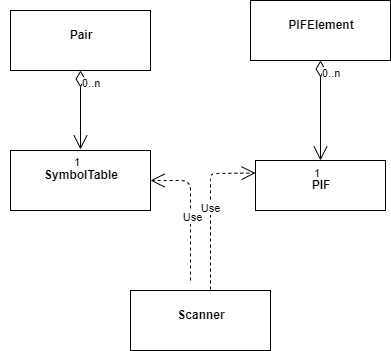

The diagram above was exported from draw.io. Its source (the exported page's mxGraphModel, read from the mxfile embedded in the PNG):
<mxGraphModel dx="1038" dy="491" grid="1" gridSize="10" guides="1" tooltips="1" connect="1" arrows="1" fold="1" page="1" pageScale="1" pageWidth="850" pageHeight="1100" math="0" shadow="0">
  <root>
    <mxCell id="0" />
    <mxCell id="1" parent="0" />
    <mxCell id="aoIHDwiVInfUArs13mVP-1" value="&lt;p style=&quot;margin: 0px ; margin-top: 4px ; text-align: center&quot;&gt;&lt;br&gt;&lt;b&gt;SymbolTable&lt;/b&gt;&lt;/p&gt;" style="verticalAlign=top;align=left;overflow=fill;fontSize=12;fontFamily=Helvetica;html=1;" vertex="1" parent="1">
      <mxGeometry x="80" y="200" width="140" height="60" as="geometry" />
    </mxCell>
    <mxCell id="aoIHDwiVInfUArs13mVP-2" value="&lt;p style=&quot;margin: 0px ; margin-top: 4px ; text-align: center&quot;&gt;&lt;br&gt;&lt;b&gt;PIF&lt;/b&gt;&lt;/p&gt;" style="verticalAlign=top;align=left;overflow=fill;fontSize=12;fontFamily=Helvetica;html=1;" vertex="1" parent="1">
      <mxGeometry x="325" y="210" width="130" height="50" as="geometry" />
    </mxCell>
    <mxCell id="aoIHDwiVInfUArs13mVP-3" value="&lt;p style=&quot;margin: 0px ; margin-top: 4px ; text-align: center&quot;&gt;&lt;br&gt;&lt;b&gt;PIFElement&lt;/b&gt;&lt;/p&gt;" style="verticalAlign=top;align=left;overflow=fill;fontSize=12;fontFamily=Helvetica;html=1;" vertex="1" parent="1">
      <mxGeometry x="320" y="50" width="140" height="60" as="geometry" />
    </mxCell>
    <mxCell id="aoIHDwiVInfUArs13mVP-4" value="&lt;br&gt;" style="endArrow=open;html=1;endSize=12;startArrow=diamondThin;startSize=14;startFill=0;edgeStyle=orthogonalEdgeStyle;" edge="1" parent="1" source="aoIHDwiVInfUArs13mVP-3" target="aoIHDwiVInfUArs13mVP-2">
      <mxGeometry x="0.2" y="-80" relative="1" as="geometry">
        <mxPoint x="340" y="250" as="sourcePoint" />
        <mxPoint x="500" y="250" as="targetPoint" />
        <mxPoint as="offset" />
      </mxGeometry>
    </mxCell>
    <mxCell id="aoIHDwiVInfUArs13mVP-5" value="0..n" style="edgeLabel;resizable=0;html=1;align=left;verticalAlign=top;" connectable="0" vertex="1" parent="aoIHDwiVInfUArs13mVP-4">
      <mxGeometry x="-1" relative="1" as="geometry" />
    </mxCell>
    <mxCell id="aoIHDwiVInfUArs13mVP-6" value="1" style="edgeLabel;resizable=0;html=1;align=right;verticalAlign=top;" connectable="0" vertex="1" parent="aoIHDwiVInfUArs13mVP-4">
      <mxGeometry x="1" relative="1" as="geometry" />
    </mxCell>
    <mxCell id="aoIHDwiVInfUArs13mVP-8" value="&lt;p style=&quot;margin: 0px ; margin-top: 4px ; text-align: center&quot;&gt;&lt;br&gt;&lt;b&gt;Scanner&lt;/b&gt;&lt;/p&gt;" style="verticalAlign=top;align=left;overflow=fill;fontSize=12;fontFamily=Helvetica;html=1;" vertex="1" parent="1">
      <mxGeometry x="200" y="340" width="140" height="60" as="geometry" />
    </mxCell>
    <mxCell id="aoIHDwiVInfUArs13mVP-9" value="&lt;p style=&quot;margin: 0px ; margin-top: 4px ; text-align: center&quot;&gt;&lt;br&gt;&lt;b&gt;Pair&lt;/b&gt;&lt;/p&gt;" style="verticalAlign=top;align=left;overflow=fill;fontSize=12;fontFamily=Helvetica;html=1;" vertex="1" parent="1">
      <mxGeometry x="80" y="60" width="140" height="60" as="geometry" />
    </mxCell>
    <mxCell id="aoIHDwiVInfUArs13mVP-10" value="&lt;br&gt;" style="endArrow=open;html=1;endSize=12;startArrow=diamondThin;startSize=14;startFill=0;edgeStyle=orthogonalEdgeStyle;exitX=0.5;exitY=1;exitDx=0;exitDy=0;" edge="1" parent="1" source="aoIHDwiVInfUArs13mVP-9">
      <mxGeometry x="0.2" y="-80" relative="1" as="geometry">
        <mxPoint x="400" y="120" as="sourcePoint" />
        <mxPoint x="150" y="199" as="targetPoint" />
        <Array as="points">
          <mxPoint x="150" y="199" />
        </Array>
        <mxPoint as="offset" />
      </mxGeometry>
    </mxCell>
    <mxCell id="aoIHDwiVInfUArs13mVP-11" value="0..n" style="edgeLabel;resizable=0;html=1;align=left;verticalAlign=top;" connectable="0" vertex="1" parent="aoIHDwiVInfUArs13mVP-10">
      <mxGeometry x="-1" relative="1" as="geometry" />
    </mxCell>
    <mxCell id="aoIHDwiVInfUArs13mVP-12" value="1" style="edgeLabel;resizable=0;html=1;align=right;verticalAlign=top;" connectable="0" vertex="1" parent="aoIHDwiVInfUArs13mVP-10">
      <mxGeometry x="1" relative="1" as="geometry" />
    </mxCell>
    <mxCell id="aoIHDwiVInfUArs13mVP-13" value="Use" style="endArrow=open;endSize=12;dashed=1;html=1;entryX=1;entryY=0.5;entryDx=0;entryDy=0;" edge="1" parent="1" target="aoIHDwiVInfUArs13mVP-1">
      <mxGeometry x="-0.0953" y="-2" width="160" relative="1" as="geometry">
        <mxPoint x="260" y="330" as="sourcePoint" />
        <mxPoint x="500" y="350" as="targetPoint" />
        <Array as="points">
          <mxPoint x="260" y="230" />
        </Array>
        <mxPoint as="offset" />
      </mxGeometry>
    </mxCell>
    <mxCell id="aoIHDwiVInfUArs13mVP-14" value="Use" style="endArrow=open;endSize=12;dashed=1;html=1;entryX=0;entryY=0.25;entryDx=0;entryDy=0;" edge="1" parent="1" target="aoIHDwiVInfUArs13mVP-2">
      <mxGeometry width="160" relative="1" as="geometry">
        <mxPoint x="280" y="339" as="sourcePoint" />
        <mxPoint x="500" y="350" as="targetPoint" />
        <Array as="points">
          <mxPoint x="280" y="235" />
          <mxPoint x="280" y="223" />
        </Array>
      </mxGeometry>
    </mxCell>
  </root>
</mxGraphModel>